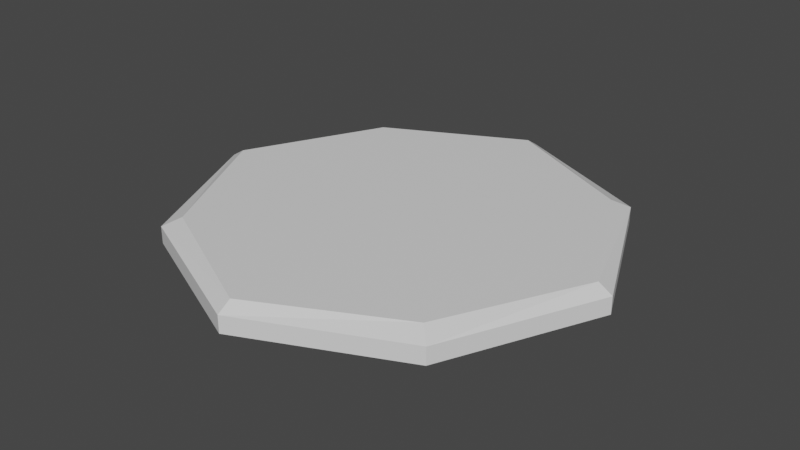 # Source: PickupBase.blend  (saved by Blender 2.80.44; exported with 4.5.12 LTS)
import bpy
from mathutils import Matrix  # noqa: F401  (used for matrix-valued properties, if any)

bpy.ops.wm.read_factory_settings(use_empty=True)
scene = bpy.context.scene
scene.name = 'Scene'

# ---- collections
col_collection = bpy.data.collections.new('Collection'); scene.collection.children.link(col_collection)

# ---- materials (node trees are filled in below, after node groups)
mat_base = bpy.data.materials.new('Base')
mat_base.alpha_threshold = 0.0
mat_base.use_transparent_shadow = False
mat_base.roughness = 0.5
mat_base.line_color = (0.0, 0.0, 0.0, 1.0)

# ---- material node trees
mat_base.use_nodes = True; mat_base.node_tree.nodes.clear()
_N = mat_base.node_tree.nodes; _L = mat_base.node_tree.links
n0 = _N.new('ShaderNodeOutputMaterial'); n0.name = 'Material Output'; n0.location = (300, 300)
n1 = _N.new('ShaderNodeBsdfPrincipled'); n1.name = 'Principled BSDF'; n1.location = (10, 300)
n1.distribution = 'GGX'
n1.subsurface_method = 'BURLEY'
n1.inputs[3].default_value = 1.45
_L.new(n1.outputs[0], n0.inputs[0])
n0.is_active_output = True

# ---- world
world_world = bpy.data.worlds.new('World'); scene.world = world_world
world_world.use_nodes = True; world_world.node_tree.nodes.clear()
_N = world_world.node_tree.nodes; _L = world_world.node_tree.links
n0 = _N.new('ShaderNodeOutputWorld'); n0.name = 'World Output'; n0.location = (300, 300)
n1 = _N.new('ShaderNodeBackground'); n1.name = 'Background'; n1.location = (10, 300)
n1.inputs[0].default_value = (0.05088, 0.05088, 0.05088, 1.0)
_L.new(n1.outputs[0], n0.inputs[0])
n0.is_active_output = True
world_world.color = (0.05088, 0.05088, 0.05088)
world_world.use_sun_shadow = False
world_world.sun_shadow_jitter_overblur = 0.0

# ---- meshes
me_cube = bpy.data.meshes.new('Cube')
me_cube.from_pydata([(1.0, 1.0, 0.3543), (1.0, 1.0, -0.3543), (-1.0, 1.0, 0.3543), (-1.0, 1.0, -0.3543), (0.0, 1.5, -0.3543), (0.0, 1.5, 0.3543), (1.1, 1.1, 2.038e-09), (-1.1, 1.1, 2.038e-09), (0.0, 1.6, 2.038e-09), (1.1, 1.1, 0.1771), (-1.1, 1.1, 0.1771), (0.0, 1.6, 0.1771), (1.1, 1.1, -0.1771), (-1.1, 1.1, -0.1771), (0.0, 1.6, -0.1771), (1.0, -1.0, 0.3543), (1.0, -1.0, -0.3543), (-1.0, -1.0, 0.3543), (-1.0, -1.0, -0.3543), (-1.5, 0.0, -0.3543), (1.5, 0.0, 0.3543), (-1.5, 0.0, 0.3543), (1.5, 0.0, -0.3543), (0.0, -1.5, -0.3543), (0.0, -1.5, 0.3543), (0.0, 0.0, -0.3543), (0.0, 0.0, 0.3543), (1.1, -1.1, 2.038e-09), (-1.1, -1.1, 2.038e-09), (1.6, 0.0, 2.038e-09), (-1.6, 0.0, 2.038e-09), (0.0, -1.6, 2.038e-09), (1.1, -1.1, 0.1771), (-1.1, -1.1, 0.1771), (1.6, 0.0, 0.1771), (-1.6, 0.0, 0.1771), (0.0, -1.6, 0.1771), (1.1, -1.1, -0.1771), (-1.1, -1.1, -0.1771), (1.6, 0.0, -0.1771), (-1.6, 0.0, -0.1771), (0.0, -1.6, -0.1771)], [], [(35, 21, 2, 10), (11, 5, 0, 9), (9, 0, 20, 34), (4, 1, 22, 25), (5, 2, 21, 26), (0, 5, 26, 20), (3, 4, 25, 19), (10, 2, 5, 11), (13, 7, 8, 14), (12, 6, 29, 39), (14, 8, 6, 12), (40, 30, 7, 13), (7, 10, 11, 8), (6, 9, 34, 29), (8, 11, 9, 6), (30, 35, 10, 7), (19, 40, 13, 3), (4, 14, 12, 1), (1, 12, 39, 22), (3, 13, 14, 4), (35, 33, 17, 21), (36, 32, 15, 24), (32, 34, 20, 15), (23, 25, 22, 16), (24, 26, 21, 17), (15, 20, 26, 24), (18, 19, 25, 23), (33, 36, 24, 17), (38, 41, 31, 28), (37, 39, 29, 27), (41, 37, 27, 31), (40, 38, 28, 30), (28, 31, 36, 33), (27, 29, 34, 32), (31, 27, 32, 36), (30, 28, 33, 35), (19, 18, 38, 40), (23, 16, 37, 41), (16, 22, 39, 37), (18, 23, 41, 38)])
_uv = me_cube.uv_layers.new(name='UVMap')
_uv.uv.foreach_set('vector', [0.5625, 0.625, 0.625, 0.625, 0.625, 0.75, 0.5625, 0.75, 0.8125, 0.625, 0.875, 0.625, 0.875, 0.75, 0.8125, 0.75, 0.3125, 0.5, 0.375, 0.5, 0.375, 0.625, 0.3125, 0.625, 0.5, 0.75, 0.625, 0.75, 0.625, 0.875, 0.5, 0.875, 0.5, 0.0, 0.625, 0.0, 0.625, 0.125, 0.5, 0.125, 0.375, 0.0, 0.5, 0.0, 0.5, 0.125, 0.375, 0.125, 0.375, 0.75, 0.5, 0.75, 0.5, 0.875, 0.375, 0.875, 0.8125, 0.5, 0.875, 0.5, 0.875, 0.625, 0.8125, 0.625, 0.6875, 0.5, 0.75, 0.5, 0.75, 0.625, 0.6875, 0.625, 0.1875, 0.5, 0.25, 0.5, 0.25, 0.625, 0.1875, 0.625, 0.6875, 0.625, 0.75, 0.625, 0.75, 0.75, 0.6875, 0.75, 0.4375, 0.625, 0.5, 0.625, 0.5, 0.75, 0.4375, 0.75, 0.75, 0.5, 0.8125, 0.5, 0.8125, 0.625, 0.75, 0.625, 0.25, 0.5, 0.3125, 0.5, 0.3125, 0.625, 0.25, 0.625, 0.75, 0.625, 0.8125, 0.625, 0.8125, 0.75, 0.75, 0.75, 0.5, 0.625, 0.5625, 0.625, 0.5625, 0.75, 0.5, 0.75, 0.375, 0.625, 0.4375, 0.625, 0.4375, 0.75, 0.375, 0.75, 0.625, 0.625, 0.6875, 0.625, 0.6875, 0.75, 0.625, 0.75, 0.125, 0.5, 0.1875, 0.5, 0.1875, 0.625, 0.125, 0.625, 0.625, 0.5, 0.6875, 0.5, 0.6875, 0.625, 0.625, 0.625, 0.5625, 0.625, 0.5625, 0.75, 0.625, 0.75, 0.625, 0.625, 0.8125, 0.625, 0.8125, 0.75, 0.875, 0.75, 0.875, 0.625, 0.3125, 0.5, 0.3125, 0.625, 0.375, 0.625, 0.375, 0.5, 0.5, 0.75, 0.5, 0.875, 0.625, 0.875, 0.625, 0.75, 0.5, 0.0, 0.5, 0.125, 0.625, 0.125, 0.625, 0.0, 0.375, 0.0, 0.375, 0.125, 0.5, 0.125, 0.5, 0.0, 0.375, 0.75, 0.375, 0.875, 0.5, 0.875, 0.5, 0.75, 0.8125, 0.5, 0.8125, 0.625, 0.875, 0.625, 0.875, 0.5, 0.6875, 0.5, 0.6875, 0.625, 0.75, 0.625, 0.75, 0.5, 0.1875, 0.5, 0.1875, 0.625, 0.25, 0.625, 0.25, 0.5, 0.6875, 0.625, 0.6875, 0.75, 0.75, 0.75, 0.75, 0.625, 0.4375, 0.625, 0.4375, 0.75, 0.5, 0.75, 0.5, 0.625, 0.75, 0.5, 0.75, 0.625, 0.8125, 0.625, 0.8125, 0.5, 0.25, 0.5, 0.25, 0.625, 0.3125, 0.625, 0.3125, 0.5, 0.75, 0.625, 0.75, 0.75, 0.8125, 0.75, 0.8125, 0.625, 0.5, 0.625, 0.5, 0.75, 0.5625, 0.75, 0.5625, 0.625, 0.375, 0.625, 0.375, 0.75, 0.4375, 0.75, 0.4375, 0.625, 0.625, 0.625, 0.625, 0.75, 0.6875, 0.75, 0.6875, 0.625, 0.125, 0.5, 0.125, 0.625, 0.1875, 0.625, 0.1875, 0.5, 0.625, 0.5, 0.625, 0.625, 0.6875, 0.625, 0.6875, 0.5])
me_cube.materials.append(mat_base)
me_cube.use_remesh_preserve_volume = False
me_cube.use_remesh_preserve_attributes = False
me_cube.use_mirror_vertex_groups = False
me_cube.update()

# ---- objects
ob_cube = bpy.data.objects.new('Cube', me_cube)

# ---- transforms, parenting, visibility, modifiers, constraints
ob_cube.location = (0.0, 0.0, 0.0)
ob_cube.scale = (1.0, 1.0, 0.3497)
ob_cube.lock_rotations_4d = False
ob_cube.empty_display_type = 'ARROWS'
ob_cube.lineart.crease_threshold = 0.0

# ---- collection membership
col_collection.objects.link(ob_cube)

# ---- scene / render settings (as saved in the file)
scene.frame_start = 1; scene.frame_end = 250; scene.frame_set(1)
scene.render.engine = 'BLENDER_EEVEE_NEXT'
scene.cycles.use_denoising = False
scene.cycles.samples = 128
scene.cycles.sampling_pattern = 'TABULATED_SOBOL'
scene.cycles.use_adaptive_sampling = False
scene.cycles.use_light_tree = False
scene.view_settings.view_transform = 'Filmic'
bpy.context.view_layer.update()

# ---- added for rendering (the .blend has no active camera and no usable light): camera, sun
cam_auto = bpy.data.cameras.new('AutoCamera')
cam_auto.lens = 50.0
cam_auto.sensor_width = 36.0
cam_auto.clip_end = 1000.0
ob_auto_camera = bpy.data.objects.new('AutoCamera', cam_auto)
scene.collection.objects.link(ob_auto_camera)
ob_auto_camera.location = (4.19336, -5.03203, 3.35469)
ob_auto_camera.rotation_euler = (1.09748, -7.21219e-08, 0.694738)
scene.camera = ob_auto_camera
light_auto_sun = bpy.data.lights.new('AutoSun', 'SUN')
light_auto_sun.energy = 3.0
light_auto_sun.angle = 0.0523599
ob_auto_sun = bpy.data.objects.new('AutoSun', light_auto_sun)
scene.collection.objects.link(ob_auto_sun)
ob_auto_sun.rotation_euler = (0.872665, 0.174533, 0.523599)
bpy.context.view_layer.update()
